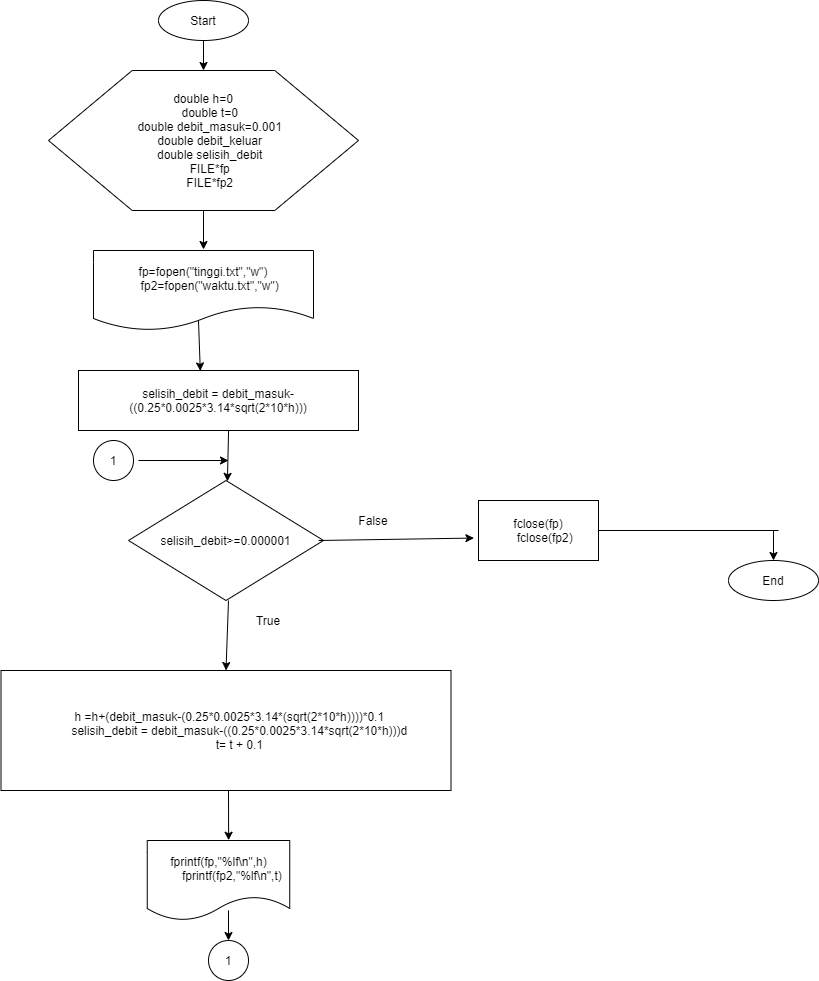

The diagram above was exported from draw.io. Its source (the exported page's mxGraphModel, read from the mxfile embedded in the PNG):
<mxGraphModel dx="2059" dy="609" grid="1" gridSize="10" guides="1" tooltips="1" connect="1" arrows="1" fold="1" page="1" pageScale="1" pageWidth="850" pageHeight="1100" math="0" shadow="0">
  <root>
    <mxCell id="0" />
    <mxCell id="1" parent="0" />
    <mxCell id="4VfVI6_fEQcaeHUz0kSZ-1" value="Start" style="ellipse;whiteSpace=wrap;html=1;" vertex="1" parent="1">
      <mxGeometry x="70" y="30" width="90" height="40" as="geometry" />
    </mxCell>
    <mxCell id="4VfVI6_fEQcaeHUz0kSZ-2" value="End" style="ellipse;whiteSpace=wrap;html=1;" vertex="1" parent="1">
      <mxGeometry x="640" y="590" width="90" height="40" as="geometry" />
    </mxCell>
    <mxCell id="4VfVI6_fEQcaeHUz0kSZ-4" value="" style="verticalLabelPosition=bottom;verticalAlign=top;html=1;shape=hexagon;perimeter=hexagonPerimeter2;arcSize=6;size=0.27;" vertex="1" parent="1">
      <mxGeometry x="-40" y="100" width="310" height="140" as="geometry" />
    </mxCell>
    <mxCell id="4VfVI6_fEQcaeHUz0kSZ-5" value="&lt;div&gt;double h=0&lt;/div&gt;&lt;div&gt;&amp;nbsp; &amp;nbsp; double t=0&lt;/div&gt;&lt;div&gt;&amp;nbsp; &amp;nbsp; double debit_masuk=0.001&lt;/div&gt;&lt;div&gt;&amp;nbsp; &amp;nbsp; double debit_keluar&lt;/div&gt;&lt;div&gt;&amp;nbsp; &amp;nbsp; double selisih_debit&lt;/div&gt;&lt;div&gt;&amp;nbsp; &amp;nbsp; FILE*fp&lt;/div&gt;&lt;div&gt;&amp;nbsp; &amp;nbsp; FILE*fp2&lt;/div&gt;" style="text;html=1;strokeColor=none;fillColor=none;align=center;verticalAlign=middle;whiteSpace=wrap;rounded=0;" vertex="1" parent="1">
      <mxGeometry x="-35" y="120" width="300" height="100" as="geometry" />
    </mxCell>
    <mxCell id="4VfVI6_fEQcaeHUz0kSZ-8" value="selisih_debit = debit_masuk-((0.25*0.0025*3.14*sqrt(2*10*h)))" style="rounded=0;whiteSpace=wrap;html=1;" vertex="1" parent="1">
      <mxGeometry x="-10" y="400" width="280" height="60" as="geometry" />
    </mxCell>
    <mxCell id="4VfVI6_fEQcaeHUz0kSZ-9" value="selisih_debit&amp;gt;=0.000001" style="rhombus;whiteSpace=wrap;html=1;" vertex="1" parent="1">
      <mxGeometry x="40" y="510" width="195" height="120" as="geometry" />
    </mxCell>
    <mxCell id="4VfVI6_fEQcaeHUz0kSZ-10" value="&lt;div&gt;&amp;nbsp; h =h+(debit_masuk-(0.25*0.0025*3.14*(sqrt(2*10*h))))*0.1&lt;/div&gt;&lt;div&gt;&amp;nbsp; &amp;nbsp; &amp;nbsp; &amp;nbsp; selisih_debit = debit_masuk-((0.25*0.0025*3.14*sqrt(2*10*h)))d&lt;/div&gt;&lt;div&gt;&amp;nbsp; &amp;nbsp; &amp;nbsp; &amp;nbsp; t= t + 0.1&lt;/div&gt;" style="rounded=0;whiteSpace=wrap;html=1;" vertex="1" parent="1">
      <mxGeometry x="-87.5" y="700" width="450" height="120" as="geometry" />
    </mxCell>
    <mxCell id="4VfVI6_fEQcaeHUz0kSZ-11" value="&lt;div&gt;fprintf(fp,&quot;%lf\n&quot;,h)&lt;/div&gt;&lt;div&gt;&amp;nbsp; &amp;nbsp; &amp;nbsp; &amp;nbsp; fprintf(fp2,&quot;%lf\n&quot;,t)&lt;/div&gt;" style="shape=document;whiteSpace=wrap;html=1;boundedLbl=1;" vertex="1" parent="1">
      <mxGeometry x="58.75" y="870" width="142.5" height="80" as="geometry" />
    </mxCell>
    <mxCell id="4VfVI6_fEQcaeHUz0kSZ-12" value="&lt;div&gt;fp=fopen(&quot;tinggi.txt&quot;,&quot;w&quot;)&lt;/div&gt;&lt;div&gt;&amp;nbsp; &amp;nbsp; fp2=fopen(&quot;waktu.txt&quot;,&quot;w&quot;)&lt;/div&gt;" style="shape=document;whiteSpace=wrap;html=1;boundedLbl=1;" vertex="1" parent="1">
      <mxGeometry x="5" y="280" width="220" height="80" as="geometry" />
    </mxCell>
    <mxCell id="4VfVI6_fEQcaeHUz0kSZ-13" value="&lt;div&gt;fclose(fp)&lt;/div&gt;&lt;div&gt;&amp;nbsp; &amp;nbsp; fclose(fp2)&lt;/div&gt;" style="rounded=0;whiteSpace=wrap;html=1;" vertex="1" parent="1">
      <mxGeometry x="390" y="530" width="120" height="60" as="geometry" />
    </mxCell>
    <mxCell id="4VfVI6_fEQcaeHUz0kSZ-14" value="" style="endArrow=classic;html=1;entryX=0.5;entryY=0;entryDx=0;entryDy=0;" edge="1" parent="1" target="4VfVI6_fEQcaeHUz0kSZ-4">
      <mxGeometry width="50" height="50" relative="1" as="geometry">
        <mxPoint x="115" y="70" as="sourcePoint" />
        <mxPoint x="160" y="20" as="targetPoint" />
      </mxGeometry>
    </mxCell>
    <mxCell id="4VfVI6_fEQcaeHUz0kSZ-15" value="" style="endArrow=classic;html=1;exitX=0.5;exitY=1;exitDx=0;exitDy=0;" edge="1" parent="1" source="4VfVI6_fEQcaeHUz0kSZ-4">
      <mxGeometry width="50" height="50" relative="1" as="geometry">
        <mxPoint x="110" y="240" as="sourcePoint" />
        <mxPoint x="115" y="279" as="targetPoint" />
      </mxGeometry>
    </mxCell>
    <mxCell id="4VfVI6_fEQcaeHUz0kSZ-16" value="" style="endArrow=classic;html=1;entryX=0.435;entryY=0.007;entryDx=0;entryDy=0;entryPerimeter=0;" edge="1" parent="1" target="4VfVI6_fEQcaeHUz0kSZ-8">
      <mxGeometry width="50" height="50" relative="1" as="geometry">
        <mxPoint x="110" y="350" as="sourcePoint" />
        <mxPoint x="110" y="390" as="targetPoint" />
      </mxGeometry>
    </mxCell>
    <mxCell id="4VfVI6_fEQcaeHUz0kSZ-17" value="" style="endArrow=classic;html=1;exitX=0.536;exitY=1;exitDx=0;exitDy=0;exitPerimeter=0;" edge="1" parent="1" source="4VfVI6_fEQcaeHUz0kSZ-8" target="4VfVI6_fEQcaeHUz0kSZ-9">
      <mxGeometry width="50" height="50" relative="1" as="geometry">
        <mxPoint x="130" y="460" as="sourcePoint" />
        <mxPoint x="180" y="410" as="targetPoint" />
      </mxGeometry>
    </mxCell>
    <mxCell id="4VfVI6_fEQcaeHUz0kSZ-18" value="" style="endArrow=classic;html=1;entryX=-0.038;entryY=0.626;entryDx=0;entryDy=0;entryPerimeter=0;" edge="1" parent="1" target="4VfVI6_fEQcaeHUz0kSZ-13">
      <mxGeometry width="50" height="50" relative="1" as="geometry">
        <mxPoint x="230" y="570" as="sourcePoint" />
        <mxPoint x="280" y="520" as="targetPoint" />
      </mxGeometry>
    </mxCell>
    <mxCell id="4VfVI6_fEQcaeHUz0kSZ-20" value="" style="endArrow=none;html=1;" edge="1" parent="1">
      <mxGeometry width="50" height="50" relative="1" as="geometry">
        <mxPoint x="510" y="560" as="sourcePoint" />
        <mxPoint x="690" y="560" as="targetPoint" />
      </mxGeometry>
    </mxCell>
    <mxCell id="4VfVI6_fEQcaeHUz0kSZ-21" value="" style="endArrow=classic;html=1;entryX=0.5;entryY=0;entryDx=0;entryDy=0;" edge="1" parent="1" target="4VfVI6_fEQcaeHUz0kSZ-2">
      <mxGeometry width="50" height="50" relative="1" as="geometry">
        <mxPoint x="685" y="560" as="sourcePoint" />
        <mxPoint x="630" y="510" as="targetPoint" />
      </mxGeometry>
    </mxCell>
    <mxCell id="4VfVI6_fEQcaeHUz0kSZ-22" value="False" style="text;html=1;strokeColor=none;fillColor=none;align=center;verticalAlign=middle;whiteSpace=wrap;rounded=0;" vertex="1" parent="1">
      <mxGeometry x="265" y="540" width="40" height="20" as="geometry" />
    </mxCell>
    <mxCell id="4VfVI6_fEQcaeHUz0kSZ-24" value="" style="endArrow=classic;html=1;entryX=0.5;entryY=0;entryDx=0;entryDy=0;" edge="1" parent="1" target="4VfVI6_fEQcaeHUz0kSZ-10">
      <mxGeometry width="50" height="50" relative="1" as="geometry">
        <mxPoint x="140" y="630" as="sourcePoint" />
        <mxPoint x="190" y="580" as="targetPoint" />
      </mxGeometry>
    </mxCell>
    <mxCell id="4VfVI6_fEQcaeHUz0kSZ-25" value="True" style="text;html=1;strokeColor=none;fillColor=none;align=center;verticalAlign=middle;whiteSpace=wrap;rounded=0;" vertex="1" parent="1">
      <mxGeometry x="160" y="640" width="40" height="20" as="geometry" />
    </mxCell>
    <mxCell id="4VfVI6_fEQcaeHUz0kSZ-26" value="" style="endArrow=classic;html=1;entryX=0.571;entryY=-0.003;entryDx=0;entryDy=0;entryPerimeter=0;" edge="1" parent="1" target="4VfVI6_fEQcaeHUz0kSZ-11">
      <mxGeometry width="50" height="50" relative="1" as="geometry">
        <mxPoint x="140" y="820" as="sourcePoint" />
        <mxPoint x="190" y="770" as="targetPoint" />
      </mxGeometry>
    </mxCell>
    <mxCell id="4VfVI6_fEQcaeHUz0kSZ-27" value="" style="endArrow=classic;html=1;" edge="1" parent="1">
      <mxGeometry width="50" height="50" relative="1" as="geometry">
        <mxPoint x="140" y="940" as="sourcePoint" />
        <mxPoint x="140" y="970" as="targetPoint" />
      </mxGeometry>
    </mxCell>
    <mxCell id="4VfVI6_fEQcaeHUz0kSZ-28" value="1" style="ellipse;whiteSpace=wrap;html=1;aspect=fixed;" vertex="1" parent="1">
      <mxGeometry x="120" y="970" width="40" height="40" as="geometry" />
    </mxCell>
    <mxCell id="4VfVI6_fEQcaeHUz0kSZ-29" value="1" style="ellipse;whiteSpace=wrap;html=1;aspect=fixed;" vertex="1" parent="1">
      <mxGeometry x="5" y="470" width="40" height="40" as="geometry" />
    </mxCell>
    <mxCell id="4VfVI6_fEQcaeHUz0kSZ-30" value="" style="endArrow=classic;html=1;" edge="1" parent="1">
      <mxGeometry width="50" height="50" relative="1" as="geometry">
        <mxPoint x="50" y="490" as="sourcePoint" />
        <mxPoint x="140" y="490" as="targetPoint" />
      </mxGeometry>
    </mxCell>
  </root>
</mxGraphModel>